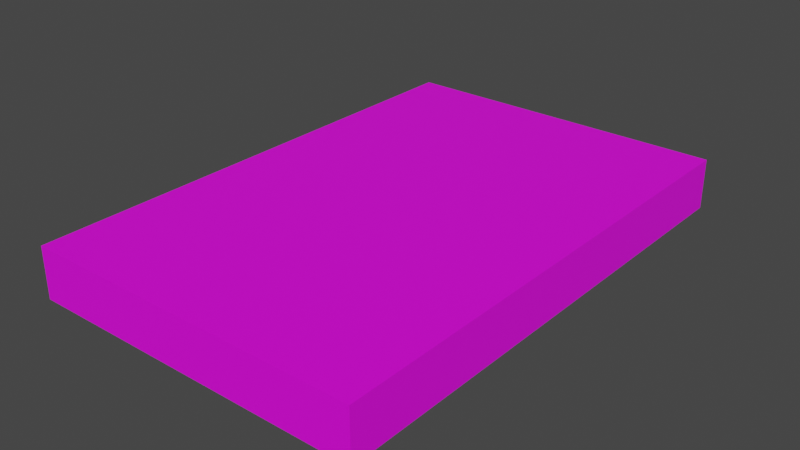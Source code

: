 # Source: DVD01d.blend  (saved by Blender 3.6.11; exported with 4.5.12 LTS)
import bpy
from mathutils import Matrix  # noqa: F401  (used for matrix-valued properties, if any)

bpy.ops.wm.read_factory_settings(use_empty=True)
scene = bpy.context.scene
scene.name = 'Scene'

# ---- collections
col_collection = bpy.data.collections.new('Collection'); scene.collection.children.link(col_collection)

# ---- images (referenced by path relative to the original .blend; pixels are not part of the script)
import os
ASSET_DIR = os.environ.get("B2B_ASSET_DIR", "")  # directory of the original .blend (textures are referenced by path, not embedded)
HERE = os.path.dirname(os.path.abspath(__file__))  # packed textures are extracted next to this script under _unpacked/

def load_image(name, relpath, width, height, colorspace="sRGB"):
    """Load a texture the original file referenced (path relative to the .blend, or extracted next to this script)."""
    p = next((c for c in (os.path.join(HERE, relpath), os.path.join(ASSET_DIR, relpath)) if relpath and os.path.exists(c)), "")
    if p:
        img = bpy.data.images.load(p, check_existing=True)
        img.name = name
    else:  # same state as the original file: an image datablock whose file is absent (Cycles renders it pink)
        img = bpy.data.images.new(name, width, height)
        img.source = "FILE"
        img.filepath = "//" + (relpath or name)
    img.colorspace_settings.name = colorspace
    return img
img_dvds01_a_png = load_image('DVDs01_a.png', 'DVDs01_a.png', 1024, 1024, 'sRGB')

# ---- materials (node trees are filled in below, after node groups)
mat_material = bpy.data.materials.new('Material')
mat_material.alpha_threshold = 0.0
mat_material.use_transparent_shadow = False
mat_material.roughness = 0.5
mat_material.line_color = (0.0, 0.0, 0.0, 1.0)

# ---- material node trees
mat_material.use_nodes = True; mat_material.node_tree.nodes.clear()
_N = mat_material.node_tree.nodes; _L = mat_material.node_tree.links
n0 = _N.new('ShaderNodeOutputMaterial'); n0.name = 'Material Output'; n0.location = (300, 300)
n1 = _N.new('ShaderNodeBsdfPrincipled'); n1.name = 'Principled BSDF'; n1.location = (10, 300)
n1.distribution = 'GGX'
n1.subsurface_method = 'RANDOM_WALK_SKIN'
n1.inputs[3].default_value = 1.45
n1.inputs[27].default_value = (0.0, 0.0, 0.0, 1.0)
n1.inputs[28].default_value = 1.0
n2 = _N.new('ShaderNodeTexImage'); n2.name = 'Image Texture'; n2.location = (-280, 280)
n2.image = img_dvds01_a_png
n2.interpolation = 'Closest'
_L.new(n1.outputs[0], n0.inputs[0])
_L.new(n2.outputs[0], n1.inputs[0])
n0.is_active_output = True

# ---- world
world_world = bpy.data.worlds.new('World'); scene.world = world_world
world_world.use_nodes = True; world_world.node_tree.nodes.clear()
_N = world_world.node_tree.nodes; _L = world_world.node_tree.links
n0 = _N.new('ShaderNodeOutputWorld'); n0.name = 'World Output'; n0.location = (300, 300)
n1 = _N.new('ShaderNodeBackground'); n1.name = 'Background'; n1.location = (10, 300)
n1.inputs[0].default_value = (0.05088, 0.05088, 0.05088, 1.0)
_L.new(n1.outputs[0], n0.inputs[0])
n0.is_active_output = True
world_world.color = (0.05088, 0.05088, 0.05088)
world_world.use_sun_shadow = False
world_world.sun_shadow_jitter_overblur = 0.0

# ---- meshes
me_cube = bpy.data.meshes.new('Cube')
me_cube.from_pydata([(0.1392, 0.2088, 0.04177), (0.1392, 0.2088, -1.886e-09), (0.1392, -0.2088, 0.04177), (0.1392, -0.2088, -1.886e-09), (-0.1392, 0.2088, 0.04177), (-0.1392, 0.2088, -1.886e-09), (-0.1392, -0.2088, 0.04177), (-0.1392, -0.2088, -1.886e-09)], [], [(0, 4, 6, 2), (3, 2, 6, 7), (7, 6, 4, 5), (5, 1, 3, 7), (1, 0, 2, 3), (5, 4, 0, 1)])
_uv = me_cube.uv_layers.new(name='UVMap')
_uv.uv.foreach_set('vector', [0.4583, 0.3222, 0.0, 0.3222, 0.0, 0.0, 0.4583, 0.0, 0.0, 0.6889, 0.0, 0.6444, 0.4583, 0.6444, 0.4583, 0.6889, 0.9375, 1.0, 0.875, 1.0, 0.875, 0.6889, 0.9375, 0.6889, 0.4583, 0.3222, 0.8958, 0.3222, 0.8958, 0.0, 0.4583, 0.0, 0.9375, 0.6889, 1.0, 0.6889, 1.0, 1.0, 0.9375, 1.0, 0.4583, 0.6444, 0.4583, 0.6889, 0.0, 0.6889, 0.0, 0.6444])
me_cube.materials.append(mat_material)
me_cube.use_mirror_vertex_groups = False
me_cube.update()

# ---- objects
ob_dvd01d = bpy.data.objects.new('DVD01d', me_cube)

# ---- transforms, parenting, visibility, modifiers, constraints
ob_dvd01d.location = (0.0, 0.0, 0.0)
ob_dvd01d.lock_rotations_4d = False
ob_dvd01d.empty_display_type = 'ARROWS'
ob_dvd01d.lineart.crease_threshold = 0.0

# ---- collection membership
col_collection.objects.link(ob_dvd01d)

# ---- scene / render settings (as saved in the file)
scene.frame_start = 1; scene.frame_end = 250; scene.frame_set(1)
scene.render.engine = 'BLENDER_EEVEE_NEXT'
scene.cycles.sampling_pattern = 'TABULATED_SOBOL'
scene.view_settings.view_transform = 'Filmic'
bpy.context.view_layer.update()

# ---- added for rendering (the .blend has no active camera and no usable light): camera, sun
cam_auto = bpy.data.cameras.new('AutoCamera')
cam_auto.lens = 50.0
cam_auto.sensor_width = 36.0
cam_auto.clip_end = 1000.0
ob_auto_camera = bpy.data.objects.new('AutoCamera', cam_auto)
scene.collection.objects.link(ob_auto_camera)
ob_auto_camera.location = (0.466031, -0.559237, 0.393708)
ob_auto_camera.rotation_euler = (1.09748, -7.21219e-08, 0.694738)
scene.camera = ob_auto_camera
light_auto_sun = bpy.data.lights.new('AutoSun', 'SUN')
light_auto_sun.energy = 3.0
light_auto_sun.angle = 0.0523599
ob_auto_sun = bpy.data.objects.new('AutoSun', light_auto_sun)
scene.collection.objects.link(ob_auto_sun)
ob_auto_sun.rotation_euler = (0.872665, 0.174533, 0.523599)
bpy.context.view_layer.update()
